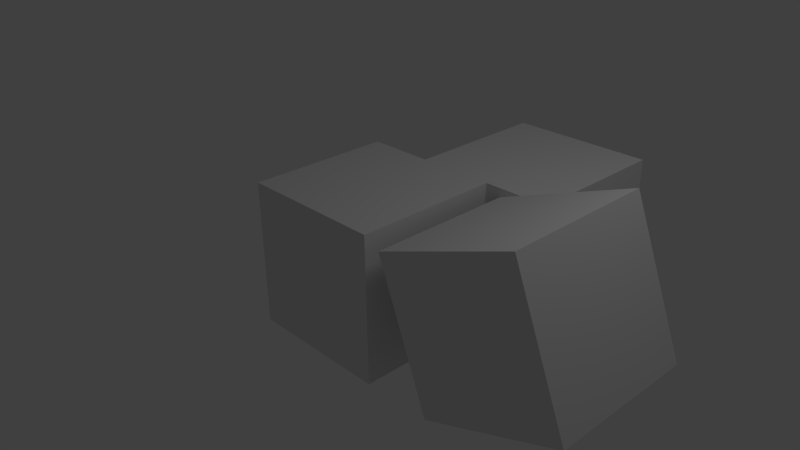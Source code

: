 # Source: back_to_school.blend  (saved by Blender 2.64.0; exported with 4.5.12 LTS)
import bpy
from mathutils import Matrix  # noqa: F401  (used for matrix-valued properties, if any)

bpy.ops.wm.read_factory_settings(use_empty=True)
scene = bpy.context.scene
scene.name = 'Scene'

# ---- collections
col_collection_1 = bpy.data.collections.new('Collection 1'); scene.collection.children.link(col_collection_1)

# ---- materials (node trees are filled in below, after node groups)
mat_material = bpy.data.materials.new('Material')
mat_material.alpha_threshold = 0.0
mat_material.use_transparent_shadow = False
mat_material.roughness = 0.5
mat_material.line_color = (0.0, 0.0, 0.0, 1.0)

# ---- material node trees

# ---- world
world_world = bpy.data.worlds.new('World'); scene.world = world_world
world_world.color = (0.05088, 0.05088, 0.05088)
world_world.use_sun_shadow = False
world_world.sun_shadow_jitter_overblur = 0.0
world_world.cycles.sampling_method = 'MANUAL'
world_world.cycles.sample_map_resolution = 256

# ---- cameras
cam_camera = bpy.data.cameras.new('Camera')
cam_camera.clip_end = 100.0
cam_camera.lens = 35.0
cam_camera.sensor_width = 32.0
cam_camera.sensor_height = 18.0
cam_camera.ortho_scale = 7.314
cam_camera.dof.focus_distance = 0.0
cam_camera.dof.aperture_fstop = 128.0

# ---- lights
light_lamp = bpy.data.lights.new('Lamp', 'POINT')
light_lamp.transmission_factor = 0.0
light_lamp.cutoff_distance = 30.0
light_lamp.energy = 100.0
light_lamp.shadow_buffer_clip_start = 1.001
light_lamp.shadow_soft_size = 1.0
light_lamp.shadow_maximum_resolution = 0.006
light_lamp.use_absolute_resolution = True
light_lamp.cycles.use_multiple_importance_sampling = False

# ---- meshes
me_cube_002 = bpy.data.meshes.new('Cube.002')
me_cube_002.from_pydata([(1.0, 1.0, -1.0), (1.0, -1.0, -1.0), (-1.0, -1.0, -1.0), (-1.0, 1.0, -1.0), (1.0, 1.0, 1.0), (1.0, -1.0, 1.0), (-1.0, -1.0, 1.0), (-1.0, 1.0, 1.0)], [], [(0, 1, 2, 3), (4, 7, 6, 5), (0, 4, 5, 1), (1, 5, 6, 2), (2, 6, 7, 3), (4, 0, 3, 7)])
_uv = me_cube_002.uv_layers.new(name='UVMap')
_uv.uv.foreach_set('vector', [0.5, 0.5, 0.5, 0.25, 0.75, 0.25, 0.75, 0.5, 0.25, 0.5, 0.0, 0.5, 3.278e-07, 0.25, 0.25, 0.25, 0.5, 0.5, 0.25, 0.5, 0.25, 0.25, 0.5, 0.25, 0.5, 0.25, 0.5, 0.0, 0.75, 2.98e-07, 0.75, 0.25, 0.75, 0.25, 1.0, 0.25, 1.0, 0.5, 0.75, 0.5, 0.5, 0.75, 0.5, 0.5, 0.75, 0.5, 0.75, 0.75])
me_cube_002.materials.append(mat_material)
me_cube_002.use_remesh_preserve_volume = False
me_cube_002.use_remesh_preserve_attributes = False
me_cube_002.use_mirror_vertex_groups = False
me_cube_002.update()
me_cube_001 = bpy.data.meshes.new('Cube.001')
me_cube_001.from_pydata([(1.0, 1.0, -1.0), (1.0, -1.0, -1.0), (-1.0, -1.0, -1.0), (-1.0, 1.0, -1.0), (1.0, 1.0, 1.0), (1.0, -1.0, 1.0), (-1.0, -1.0, 1.0), (-1.0, 1.0, 1.0)], [], [(0, 1, 2, 3), (4, 7, 6, 5), (0, 4, 5, 1), (1, 5, 6, 2), (2, 6, 7, 3), (4, 0, 3, 7)])
_uv = me_cube_001.uv_layers.new(name='UVMap')
_uv.uv.foreach_set('vector', [0.5, 0.25, 0.5, 0.5, 0.25, 0.5, 0.25, 0.25, 0.5, 1.0, 0.25, 1.0, 0.25, 0.75, 0.5, 0.75, 0.5, 0.25, 0.75, 0.25, 0.75, 0.5, 0.5, 0.5, 0.5, 0.5, 0.5, 0.75, 0.25, 0.75, 0.25, 0.5, 0.25, 0.5, 0.0, 0.5, 3.129e-07, 0.25, 0.25, 0.25, 0.5, 5.96e-08, 0.5, 0.25, 0.25, 0.25, 0.25, 0.0])
me_cube_001.materials.append(mat_material)
me_cube_001.use_remesh_preserve_volume = False
me_cube_001.use_remesh_preserve_attributes = False
me_cube_001.use_mirror_vertex_groups = False
me_cube_001.update()
me_cube = bpy.data.meshes.new('Cube')
me_cube.from_pydata([(1.0, 1.0, -1.0), (1.0, -1.0, -1.0), (-1.0, -1.0, -1.0), (-1.0, 1.0, -1.0), (1.0, 1.0, 1.0), (1.0, -1.0, 1.0), (-1.0, -1.0, 1.0), (-1.0, 1.0, 1.0)], [], [(0, 1, 2, 3), (4, 7, 6, 5), (0, 4, 5, 1), (1, 5, 6, 2), (2, 6, 7, 3), (4, 0, 3, 7)])
_uv = me_cube.uv_layers.new(name='UVMap')
_uv.uv.foreach_set('vector', [0.5, 0.25, 0.5, 0.5, 0.25, 0.5, 0.25, 0.25, 0.5, 1.0, 0.25, 1.0, 0.25, 0.75, 0.5, 0.75, 0.5, 0.25, 0.75, 0.25, 0.75, 0.5, 0.5, 0.5, 0.5, 0.5, 0.5, 0.75, 0.25, 0.75, 0.25, 0.5, 0.25, 0.5, 0.0, 0.5, 3.129e-07, 0.25, 0.25, 0.25, 0.5, 5.96e-08, 0.5, 0.25, 0.25, 0.25, 0.25, 0.0])
me_cube.materials.append(mat_material)
me_cube.use_remesh_preserve_volume = False
me_cube.use_remesh_preserve_attributes = False
me_cube.use_mirror_vertex_groups = False
me_cube.update()

# ---- objects
ob_cube_002 = bpy.data.objects.new('Cube.002', me_cube_002)
ob_cube_001 = bpy.data.objects.new('Cube.001', me_cube_001)
ob_cube = bpy.data.objects.new('Cube', me_cube)
ob_lamp = bpy.data.objects.new('Lamp', light_lamp)
ob_camera = bpy.data.objects.new('Camera', cam_camera)

# ---- transforms, parenting, visibility, modifiers, constraints
ob_cube_002.location = (2.518, 0.0, 0.3058)
ob_cube_002.rotation_euler = (0.0, -0.3652, 0.0)
ob_cube_002.lock_rotations_4d = False
ob_cube_002.empty_display_type = 'ARROWS'
ob_cube_002.lineart.crease_threshold = 0.0
ob_cube_001.location = (0.9299, 2.0, 0.0)
ob_cube_001.lock_rotations_4d = False
ob_cube_001.empty_display_type = 'ARROWS'
ob_cube_001.lineart.crease_threshold = 0.0
ob_cube.location = (0.0, 0.0, 0.0)
ob_cube.lock_rotations_4d = False
ob_cube.empty_display_type = 'ARROWS'
ob_cube.lineart.crease_threshold = 0.0
ob_lamp.location = (4.076, 1.005, 5.904)
ob_lamp.rotation_euler = (0.6503, 0.05522, 1.866)
ob_lamp.lock_rotations_4d = False
ob_lamp.empty_display_type = 'ARROWS'
ob_lamp.color = (0.0, 0.0, 0.0, 0.0)
ob_lamp.lineart.crease_threshold = 0.0
ob_camera.location = (7.481, -6.508, 5.344)
ob_camera.rotation_euler = (1.109, 0.01082, 0.8149)
ob_camera.lock_rotations_4d = False
ob_camera.empty_display_type = 'ARROWS'
ob_camera.color = (0.0, 0.0, 0.0, 0.0)
ob_camera.display_type = 'WIRE'
ob_camera.lineart.crease_threshold = 0.0

# ---- collection membership
col_collection_1.objects.link(ob_cube_002)
col_collection_1.objects.link(ob_cube_001)
col_collection_1.objects.link(ob_cube)
col_collection_1.objects.link(ob_lamp)
col_collection_1.objects.link(ob_camera)

# ---- scene / render settings (as saved in the file)
scene.camera = ob_camera
scene.frame_start = 1; scene.frame_end = 250; scene.frame_set(1)
scene.render.engine = 'BLENDER_EEVEE_NEXT'
scene.render.image_settings.color_mode = 'RGB'
scene.render.image_settings.compression = 90
scene.render.resolution_percentage = 50
scene.render.dither_intensity = 0.0
scene.render.bake_margin = 2
scene.render.bake_bias = 0.0
scene.cycles.use_denoising = False
scene.cycles.samples = 10
scene.cycles.sampling_pattern = 'TABULATED_SOBOL'
scene.cycles.light_sampling_threshold = 0.0
scene.cycles.use_adaptive_sampling = False
scene.cycles.use_light_tree = False
scene.cycles.blur_glossy = 0.0
scene.cycles.volume_bounces = 1
scene.cycles.pixel_filter_type = 'GAUSSIAN'
scene.cycles.sample_clamp_indirect = 0.0
scene.view_settings.view_transform = 'Standard'
bpy.context.view_layer.update()
